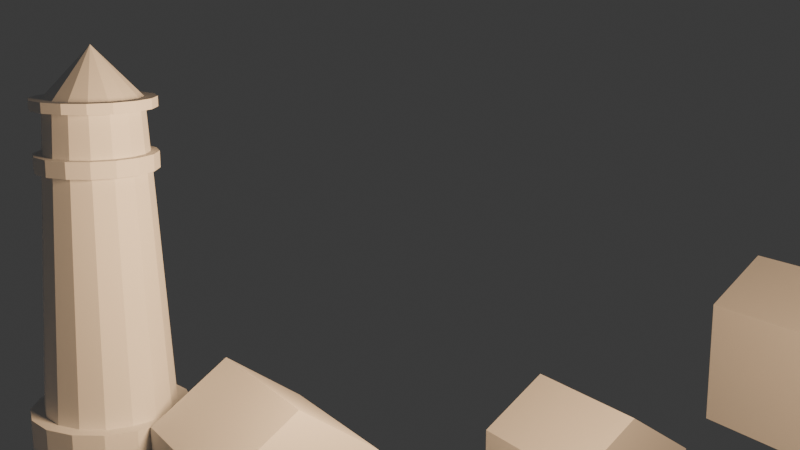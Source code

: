 # Source: section01_-_introduction_-_11_-_lighthouse_MY_LIGHTHOUSE.blend  (saved by Blender 4.0.36; exported with 4.5.12 LTS)
import bpy
from mathutils import Matrix  # noqa: F401  (used for matrix-valued properties, if any)

bpy.ops.wm.read_factory_settings(use_empty=True)
scene = bpy.context.scene
scene.name = 'Scene'

# ---- collections
col_collection = bpy.data.collections.new('Collection'); scene.collection.children.link(col_collection)
col_houses = bpy.data.collections.new('houses'); scene.collection.children.link(col_houses)
col_lighthouse = bpy.data.collections.new('Lighthouse'); scene.collection.children.link(col_lighthouse)

# ---- materials (node trees are filled in below, after node groups)
mat_material = bpy.data.materials.new('Material')
mat_material.alpha_threshold = 0.0
mat_material.use_transparent_shadow = False
mat_material.roughness = 0.5
mat_material.line_color = (0.0, 0.0, 0.0, 1.0)

# ---- material node trees
mat_material.use_nodes = True; mat_material.node_tree.nodes.clear()
_N = mat_material.node_tree.nodes; _L = mat_material.node_tree.links
n0 = _N.new('ShaderNodeOutputMaterial'); n0.name = 'Material Output'; n0.location = (300, 300)
n1 = _N.new('ShaderNodeBsdfPrincipled'); n1.name = 'Principled BSDF'; n1.location = (10, 300)
n1.inputs[3].default_value = 1.45
_L.new(n1.outputs[0], n0.inputs[0])
n0.is_active_output = True

# ---- world
world_world = bpy.data.worlds.new('World'); scene.world = world_world
world_world.use_nodes = True; world_world.node_tree.nodes.clear()
_N = world_world.node_tree.nodes; _L = world_world.node_tree.links
n0 = _N.new('ShaderNodeOutputWorld'); n0.name = 'World Output'; n0.location = (300, 300)
n1 = _N.new('ShaderNodeBackground'); n1.name = 'Background'; n1.location = (10, 300)
n1.inputs[0].default_value = (0.05088, 0.05088, 0.05088, 1.0)
_L.new(n1.outputs[0], n0.inputs[0])
n0.is_active_output = True
world_world.color = (0.05088, 0.05088, 0.05088)
world_world.use_sun_shadow = False
world_world.sun_shadow_jitter_overblur = 0.0

# ---- cameras
cam_camera_001 = bpy.data.cameras.new('Camera.001')

# ---- lights
light_light = bpy.data.lights.new('Light', 'POINT')
light_light.color = (1.0, 0.6325, 0.3327)
light_light.transmission_factor = 0.0
light_light.use_soft_falloff = False
light_light.energy = 2879.0
light_light.shadow_soft_size = 1.202
light_light.shadow_maximum_resolution = 0.006
light_light.use_absolute_resolution = True

# ---- meshes
me_cube = bpy.data.meshes.new('Cube')
me_cube.from_pydata([(1.0, 1.0, 1.0), (1.0, 1.0, -1.0), (1.0, -1.0, 1.0), (1.0, -1.0, -1.0), (-1.0, 1.0, 1.0), (-1.0, 1.0, -1.0), (-1.0, -1.0, 1.0), (-1.0, -1.0, -1.0), (-1.0, -0.0002759, -1.0), (1.0, -0.0002759, 1.701), (-1.0, -0.0002759, 1.701), (1.0, -0.0002759, -1.0), (0.004257, 1.0, -1.0), (0.004257, -1.0, 1.0), (0.004257, -1.0, -1.0), (0.004257, 1.0, 1.0), (0.004257, -0.0002759, -1.0), (0.004257, -0.0002759, 1.701), (1.0, -1.96, 0.2496), (1.0, -1.96, -1.0), (0.004257, -1.96, -1.0), (0.004257, -1.96, 0.2496)], [], [(17, 10, 6, 13), (14, 13, 6, 7), (8, 10, 4, 5), (16, 11, 3, 14), (11, 9, 2, 3), (12, 15, 0, 1), (1, 0, 9, 11), (12, 1, 11, 16), (7, 6, 10, 8), (15, 4, 10, 17), (0, 15, 17, 9), (5, 12, 16, 8), (5, 4, 15, 12), (8, 16, 14, 7), (2, 13, 21, 18), (9, 17, 13, 2), (19, 18, 21, 20), (14, 3, 19, 20), (13, 14, 20, 21), (3, 2, 18, 19)])
_uv = me_cube.uv_layers.new(name='UVMap')
_uv.uv.foreach_set('vector', [0.7495, 0.625, 0.875, 0.625, 0.875, 0.75, 0.7495, 0.75, 0.375, 0.8745, 0.625, 0.8745, 0.625, 1.0, 0.375, 1.0, 0.375, 0.125, 0.625, 0.125, 0.625, 0.25, 0.375, 0.25, 0.2505, 0.625, 0.375, 0.625, 0.375, 0.75, 0.2505, 0.75, 0.375, 0.625, 0.625, 0.625, 0.625, 0.75, 0.375, 0.75, 0.375, 0.3755, 0.625, 0.3755, 0.625, 0.5, 0.375, 0.5, 0.375, 0.5, 0.625, 0.5, 0.625, 0.625, 0.375, 0.625, 0.2505, 0.5, 0.375, 0.5, 0.375, 0.625, 0.2505, 0.625, 0.375, 0.0, 0.625, 0.0, 0.625, 0.125, 0.375, 0.125, 0.7495, 0.5, 0.875, 0.5, 0.875, 0.625, 0.7495, 0.625, 0.625, 0.5, 0.7495, 0.5, 0.7495, 0.625, 0.625, 0.625, 0.125, 0.5, 0.2505, 0.5, 0.2505, 0.625, 0.125, 0.625, 0.375, 0.25, 0.625, 0.25, 0.625, 0.3755, 0.375, 0.3755, 0.125, 0.625, 0.2505, 0.625, 0.2505, 0.75, 0.125, 0.75, 0.625, 0.75, 0.7495, 0.75, 0.7495, 0.75, 0.625, 0.75, 0.625, 0.625, 0.7495, 0.625, 0.7495, 0.75, 0.625, 0.75, 0.375, 0.75, 0.625, 0.75, 0.625, 0.8745, 0.375, 0.8745, 0.2505, 0.75, 0.375, 0.75, 0.375, 0.75, 0.2505, 0.75, 0.625, 0.8745, 0.375, 0.8745, 0.375, 0.8745, 0.625, 0.8745, 0.375, 0.75, 0.625, 0.75, 0.625, 0.75, 0.375, 0.75])
me_cube.materials.append(mat_material)
me_cube.use_mirror_vertex_groups = False
me_cube.update()
me_cube_001 = bpy.data.meshes.new('Cube.001')
me_cube_001.from_pydata([(-1.0, 4.009, -1.006), (-1.0, 6.009, -1.006), (-1.0, 4.009, -0.1703), (1.0, 4.009, -1.006), (1.0, 6.009, -1.006), (1.0, 4.009, -0.1703), (1.0, 6.009, -0.1703), (-1.0, 6.009, -0.1703), (-1.0, 4.992, -1.006), (1.0, 4.992, -1.006), (1.0, 4.992, 0.5044), (-1.0, 4.992, 0.5044)], [], [(8, 9, 3, 0), (8, 11, 7, 1), (3, 5, 2, 0), (9, 10, 5, 3), (10, 11, 2, 5), (1, 7, 6, 4), (6, 7, 11, 10), (4, 6, 10, 9), (0, 2, 11, 8), (1, 4, 9, 8)])
_uv = me_cube_001.uv_layers.new(name='UVMap')
_uv.uv.foreach_set('vector', [0.125, 0.6271, 0.375, 0.6271, 0.375, 0.75, 0.125, 0.75, 0.375, 0.1229, 0.625, 0.1229, 0.625, 0.25, 0.375, 0.25, 0.375, 0.75, 0.625, 0.75, 0.625, 1.0, 0.375, 1.0, 0.375, 0.6271, 0.625, 0.6271, 0.625, 0.75, 0.375, 0.75, 0.625, 0.6271, 0.875, 0.6271, 0.875, 0.75, 0.625, 0.75, 0.375, 0.25, 0.625, 0.25, 0.625, 0.5, 0.375, 0.5, 0.625, 0.5, 0.875, 0.5, 0.875, 0.6271, 0.625, 0.6271, 0.375, 0.5, 0.625, 0.5, 0.625, 0.6271, 0.375, 0.6271, 0.375, 0.0, 0.625, 0.0, 0.625, 0.1229, 0.375, 0.1229, 0.125, 0.5, 0.375, 0.5, 0.375, 0.6271, 0.125, 0.6271])
me_cube_001.materials.append(mat_material)
me_cube_001.use_mirror_vertex_groups = False
me_cube_001.update()
me_cube_002 = bpy.data.meshes.new('Cube.002')
me_cube_002.from_pydata([(1.0, 1.0, 1.0), (1.0, 1.0, -1.0), (1.0, -1.0, 1.0), (1.0, -1.0, -1.0), (-1.0, 1.0, 1.0), (-1.0, 1.0, -1.0), (-1.0, -1.0, 1.0), (-1.0, -1.0, -1.0), (-1.0, -0.0002759, -1.0), (1.0, -0.0002759, 1.701), (-1.0, -0.0002759, 1.701), (1.0, -0.0002759, -1.0)], [], [(9, 10, 6, 2), (3, 2, 6, 7), (8, 10, 4, 5), (8, 11, 3, 7), (11, 9, 2, 3), (5, 4, 0, 1), (1, 0, 9, 11), (5, 1, 11, 8), (7, 6, 10, 8), (0, 4, 10, 9)])
_uv = me_cube_002.uv_layers.new(name='UVMap')
_uv.uv.foreach_set('vector', [0.625, 0.625, 0.875, 0.625, 0.875, 0.75, 0.625, 0.75, 0.375, 0.75, 0.625, 0.75, 0.625, 1.0, 0.375, 1.0, 0.375, 0.125, 0.625, 0.125, 0.625, 0.25, 0.375, 0.25, 0.125, 0.625, 0.375, 0.625, 0.375, 0.75, 0.125, 0.75, 0.375, 0.625, 0.625, 0.625, 0.625, 0.75, 0.375, 0.75, 0.375, 0.25, 0.625, 0.25, 0.625, 0.5, 0.375, 0.5, 0.375, 0.5, 0.625, 0.5, 0.625, 0.625, 0.375, 0.625, 0.125, 0.5, 0.375, 0.5, 0.375, 0.625, 0.125, 0.625, 0.375, 0.0, 0.625, 0.0, 0.625, 0.125, 0.375, 0.125, 0.625, 0.5, 0.875, 0.5, 0.875, 0.625, 0.625, 0.625])
me_cube_002.materials.append(mat_material)
me_cube_002.use_mirror_vertex_groups = False
me_cube_002.update()
me_cube_003 = bpy.data.meshes.new('Cube.003')
me_cube_003.from_pydata([(1.0, 1.0, 1.0), (1.0, 1.0, -1.0), (1.0, -1.0, 1.0), (1.0, -1.0, -1.0), (-1.0, 1.0, 1.0), (-1.0, 1.0, -1.0), (-1.0, -1.0, 1.0), (-1.0, -1.0, -1.0), (-1.0, -0.0002759, -1.0), (1.0, -0.0002759, 1.701), (-1.0, -0.0002759, 1.701), (1.0, -0.0002759, -1.0), (1.0, 1.0, 0.07586), (-1.0, -1.0, 0.07586), (1.0, -1.0, 0.07586), (-1.0, 1.0, 0.07586), (1.0, -0.0002759, 0.1014), (-1.0, -0.0002759, 0.1014), (1.0, -2.107, 0.07586), (1.0, -2.107, -1.0), (-1.0, -2.107, -1.0), (-1.0, -2.107, 0.07586), (-0.007754, 1.0, -1.0), (-0.007754, -1.0, 1.0), (-0.007754, -1.0, -1.0), (-0.007754, 1.0, 1.0), (-0.007754, -0.0002759, -1.0), (-0.007754, -0.0002759, 1.701), (-0.007754, 1.0, 0.07586), (-0.007754, -1.0, 0.6606), (-0.007754, -2.107, -1.0), (-0.007754, -2.107, 0.6606)], [], [(27, 10, 6, 23), (29, 23, 6, 13), (17, 10, 4, 15), (26, 11, 3, 24), (16, 9, 2, 14), (28, 25, 0, 12), (12, 0, 9, 16), (22, 1, 11, 26), (13, 6, 10, 17), (25, 4, 10, 27), (7, 13, 17, 8), (1, 12, 16, 11), (22, 28, 12, 1), (11, 16, 14, 3), (8, 17, 15, 5), (24, 3, 19, 30), (30, 31, 21, 20), (3, 14, 18, 19), (29, 13, 21, 31), (13, 7, 20, 21), (14, 29, 31, 18), (19, 18, 31, 30), (7, 24, 30, 20), (5, 15, 28, 22), (0, 25, 27, 9), (5, 22, 26, 8), (15, 4, 25, 28), (8, 26, 24, 7), (14, 2, 23, 29), (9, 27, 23, 2)])
_uv = me_cube_003.uv_layers.new(name='UVMap')
_uv.uv.foreach_set('vector', [0.751, 0.625, 0.875, 0.625, 0.875, 0.75, 0.751, 0.75, 0.5095, 0.876, 0.625, 0.876, 0.625, 1.0, 0.5095, 1.0, 0.5095, 0.125, 0.625, 0.125, 0.625, 0.25, 0.5095, 0.25, 0.249, 0.625, 0.375, 0.625, 0.375, 0.75, 0.249, 0.75, 0.5095, 0.625, 0.625, 0.625, 0.625, 0.75, 0.5095, 0.75, 0.5095, 0.374, 0.625, 0.374, 0.625, 0.5, 0.5095, 0.5, 0.5095, 0.5, 0.625, 0.5, 0.625, 0.625, 0.5095, 0.625, 0.249, 0.5, 0.375, 0.5, 0.375, 0.625, 0.249, 0.625, 0.5095, 0.0, 0.625, 0.0, 0.625, 0.125, 0.5095, 0.125, 0.751, 0.5, 0.875, 0.5, 0.875, 0.625, 0.751, 0.625, 0.375, 0.0, 0.5095, 0.0, 0.5095, 0.125, 0.375, 0.125, 0.375, 0.5, 0.5095, 0.5, 0.5095, 0.625, 0.375, 0.625, 0.375, 0.374, 0.5095, 0.374, 0.5095, 0.5, 0.375, 0.5, 0.375, 0.625, 0.5095, 0.625, 0.5095, 0.75, 0.375, 0.75, 0.375, 0.125, 0.5095, 0.125, 0.5095, 0.25, 0.375, 0.25, 0.249, 0.75, 0.375, 0.75, 0.375, 0.75, 0.249, 0.75, 0.375, 0.876, 0.5095, 0.876, 0.5095, 1.0, 0.375, 1.0, 0.375, 0.75, 0.5095, 0.75, 0.5095, 0.75, 0.375, 0.75, 0.5095, 0.876, 0.5095, 1.0, 0.5095, 1.0, 0.5095, 0.876, 0.5095, 0.0, 0.375, 0.0, 0.375, 0.0, 0.5095, 0.0, 0.5095, 0.75, 0.5095, 0.876, 0.5095, 0.876, 0.5095, 0.75, 0.375, 0.75, 0.5095, 0.75, 0.5095, 0.876, 0.375, 0.876, 0.125, 0.75, 0.249, 0.75, 0.249, 0.75, 0.125, 0.75, 0.375, 0.25, 0.5095, 0.25, 0.5095, 0.374, 0.375, 0.374, 0.625, 0.5, 0.751, 0.5, 0.751, 0.625, 0.625, 0.625, 0.125, 0.5, 0.249, 0.5, 0.249, 0.625, 0.125, 0.625, 0.5095, 0.25, 0.625, 0.25, 0.625, 0.374, 0.5095, 0.374, 0.125, 0.625, 0.249, 0.625, 0.249, 0.75, 0.125, 0.75, 0.5095, 0.75, 0.625, 0.75, 0.625, 0.876, 0.5095, 0.876, 0.625, 0.625, 0.751, 0.625, 0.751, 0.75, 0.625, 0.75])
me_cube_003.materials.append(mat_material)
me_cube_003.use_mirror_vertex_groups = False
me_cube_003.update()
me_cylinder_001 = bpy.data.meshes.new('Cylinder.001')
me_cylinder_001.from_pydata([(0.0, 1.0, -1.0), (0.0, 1.0, 1.0), (0.3827, 0.9239, -1.0), (0.3827, 0.9239, 1.0), (0.7071, 0.7071, -1.0), (0.7071, 0.7071, 1.0), (0.9239, 0.3827, -1.0), (0.9239, 0.3827, 1.0), (1.0, 0.0, -1.0), (1.0, 0.0, 1.0), (0.9239, -0.3827, -1.0), (0.9239, -0.3827, 1.0), (0.7071, -0.7071, -1.0), (0.7071, -0.7071, 1.0), (0.3827, -0.9239, -1.0), (0.3827, -0.9239, 1.0), (0.0, -1.0, -1.0), (0.0, -1.0, 1.0), (-0.3827, -0.9239, -1.0), (-0.3827, -0.9239, 1.0), (-0.7071, -0.7071, -1.0), (-0.7071, -0.7071, 1.0), (-0.9239, -0.3827, -1.0), (-0.9239, -0.3827, 1.0), (-1.0, 0.0, -1.0), (-1.0, 0.0, 1.0), (-0.9239, 0.3827, -1.0), (-0.9239, 0.3827, 1.0), (-0.7071, 0.7071, -1.0), (-0.7071, 0.7071, 1.0), (-0.3827, 0.9239, -1.0), (-0.3827, 0.9239, 1.0), (0.316, 0.7628, 1.0), (0.0, 0.8257, 1.0), (0.5838, 0.5838, 1.0), (0.7628, 0.316, 1.0), (0.8257, 0.0, 1.0), (0.7628, -0.316, 1.0), (0.5838, -0.5838, 1.0), (0.316, -0.7628, 1.0), (0.0, -0.8257, 1.0), (-0.316, -0.7628, 1.0), (-0.5838, -0.5838, 1.0), (-0.7628, -0.316, 1.0), (-0.8257, 0.0, 1.0), (-0.7628, 0.316, 1.0), (-0.5838, 0.5838, 1.0), (-0.316, 0.7628, 1.0), (0.2511, 0.6062, 4.038), (0.0, 0.6562, 4.038), (0.464, 0.464, 4.038), (0.6062, 0.2511, 4.038), (0.6562, 0.0, 4.038), (0.6062, -0.2511, 4.038), (0.464, -0.464, 4.038), (0.2511, -0.6062, 4.038), (0.0, -0.6562, 4.038), (-0.2511, -0.6062, 4.038), (-0.464, -0.464, 4.038), (-0.6062, -0.2511, 4.038), (-0.6562, 0.0, 4.038), (-0.6062, 0.2511, 4.038), (-0.464, 0.464, 4.038), (-0.2511, 0.6062, 4.038), (0.2864, 0.6914, 4.038), (0.0, 0.7484, 4.038), (0.5292, 0.5292, 4.038), (0.6914, 0.2864, 4.038), (0.7484, 0.0, 4.038), (0.6914, -0.2864, 4.038), (0.5292, -0.5292, 4.038), (0.2864, -0.6914, 4.038), (0.0, -0.7484, 4.038), (-0.2864, -0.6914, 4.038), (-0.5292, -0.5292, 4.038), (-0.6914, -0.2864, 4.038), (-0.7484, 0.0, 4.038), (-0.6914, 0.2864, 4.038), (-0.5292, 0.5292, 4.038), (-0.2864, 0.6914, 4.038), (0.2864, 0.6914, 4.244), (0.0, 0.7484, 4.244), (0.5292, 0.5292, 4.244), (0.6914, 0.2864, 4.244), (0.7484, 0.0, 4.244), (0.6914, -0.2864, 4.244), (0.5292, -0.5292, 4.244), (0.2864, -0.6914, 4.244), (0.0, -0.7484, 4.244), (-0.2864, -0.6914, 4.244), (-0.5292, -0.5292, 4.244), (-0.6914, -0.2864, 4.244), (-0.7484, 0.0, 4.244), (-0.6914, 0.2864, 4.244), (-0.5292, 0.5292, 4.244), (-0.2864, 0.6914, 4.244), (0.2456, 0.593, 4.244), (0.0, 0.6418, 4.244), (0.4538, 0.4538, 4.244), (0.593, 0.2456, 4.244), (0.6418, 0.0, 4.244), (0.593, -0.2456, 4.244), (0.4538, -0.4538, 4.244), (0.2456, -0.593, 4.244), (0.0, -0.6418, 4.244), (-0.2456, -0.593, 4.244), (-0.4538, -0.4538, 4.244), (-0.593, -0.2456, 4.244), (-0.6418, 0.0, 4.244), (-0.593, 0.2456, 4.244), (-0.4538, 0.4538, 4.244), (-0.2456, 0.593, 4.244), (0.1791, 0.4323, 4.784), (0.0, 0.4679, 4.784), (0.3309, 0.3309, 4.784), (0.4323, 0.1791, 4.784), (0.4679, 0.0, 4.784), (0.4323, -0.1791, 4.784), (0.3309, -0.3309, 4.784), (0.1791, -0.4323, 4.784), (0.0, -0.4679, 4.784), (-0.1791, -0.4323, 4.784), (-0.3309, -0.3309, 4.784), (-0.4323, -0.1791, 4.784), (-0.4679, 0.0, 4.784), (-0.4323, 0.1791, 4.784), (-0.3309, 0.3309, 4.784), (-0.1791, 0.4323, 4.784), (0.2332, 0.5631, 4.784), (0.0, 0.6095, 4.784), (0.431, 0.431, 4.784), (0.5631, 0.2332, 4.784), (0.6095, 0.0, 4.784), (0.5631, -0.2332, 4.784), (0.431, -0.431, 4.784), (0.2332, -0.5631, 4.784), (0.0, -0.6095, 4.784), (-0.2332, -0.5631, 4.784), (-0.431, -0.431, 4.784), (-0.5631, -0.2332, 4.784), (-0.6095, 0.0, 4.784), (-0.5631, 0.2332, 4.784), (-0.431, 0.431, 4.784), (-0.2332, 0.5631, 4.784), (0.1791, 0.4323, 4.784), (0.0, 0.4679, 4.784), (0.3309, 0.3309, 4.784), (0.4323, 0.1791, 4.784), (0.4679, 0.0, 4.784), (0.4323, -0.1791, 4.784), (0.3309, -0.3309, 4.784), (0.1791, -0.4323, 4.784), (0.0, -0.4679, 4.784), (-0.1791, -0.4323, 4.784), (-0.3309, -0.3309, 4.784), (-0.4323, -0.1791, 4.784), (-0.4679, 0.0, 4.784), (-0.4323, 0.1791, 4.784), (-0.3309, 0.3309, 4.784), (-0.1791, 0.4323, 4.784), (0.2894, 0.6988, 4.784), (0.0, 0.7563, 4.784), (0.5348, 0.5348, 4.784), (0.6988, 0.2894, 4.784), (0.7563, 0.0, 4.784), (0.6988, -0.2894, 4.784), (0.5348, -0.5348, 4.784), (0.2894, -0.6988, 4.784), (0.0, -0.7563, 4.784), (-0.2894, -0.6988, 4.784), (-0.5348, -0.5348, 4.784), (-0.6988, -0.2894, 4.784), (-0.7563, 0.0, 4.784), (-0.6988, 0.2894, 4.784), (-0.5348, 0.5348, 4.784), (-0.2894, 0.6988, 4.784), (0.2284, 0.5515, 4.911), (0.0, 0.5969, 4.911), (0.4221, 0.4221, 4.911), (0.5515, 0.2284, 4.911), (0.5969, 0.0, 4.911), (0.5515, -0.2284, 4.911), (0.4221, -0.4221, 4.911), (0.2284, -0.5515, 4.911), (0.0, -0.5969, 4.911), (-0.2284, -0.5515, 4.911), (-0.4221, -0.4221, 4.911), (-0.5515, -0.2284, 4.911), (-0.5969, 0.0, 4.911), (-0.5515, 0.2284, 4.911), (-0.4221, 0.4221, 4.911), (-0.2284, 0.5515, 4.911), (0.2894, 0.6988, 4.911), (0.0, 0.7563, 4.911), (0.5348, 0.5348, 4.911), (0.6988, 0.2894, 4.911), (0.7563, 0.0, 4.911), (0.6988, -0.2894, 4.911), (0.5348, -0.5348, 4.911), (0.2894, -0.6988, 4.911), (0.0, -0.7563, 4.911), (-0.2894, -0.6988, 4.911), (-0.5348, -0.5348, 4.911), (-0.6988, -0.2894, 4.911), (-0.7563, 0.0, 4.911), (-0.6988, 0.2894, 4.911), (-0.5348, 0.5348, 4.911), (-0.2894, 0.6988, 4.911), (0.0, 0.0, 5.532), (0.0, 0.0, 5.532), (0.0, 0.0, 5.532), (0.0, 0.0, 5.532), (0.0, 0.0, 5.532), (0.0, 0.0, 5.532), (0.0, 0.0, 5.532), (0.0, 0.0, 5.532), (0.0, 0.0, 5.532), (0.0, 0.0, 5.532), (0.0, 0.0, 5.532), (0.0, 0.0, 5.532), (0.0, 0.0, 5.532), (0.0, 0.0, 5.532), (0.0, 0.0, 5.532), (0.0, 0.0, 5.532)], [], [(0, 1, 3, 2), (2, 3, 5, 4), (4, 5, 7, 6), (6, 7, 9, 8), (8, 9, 11, 10), (10, 11, 13, 12), (12, 13, 15, 14), (14, 15, 17, 16), (16, 17, 19, 18), (18, 19, 21, 20), (20, 21, 23, 22), (22, 23, 25, 24), (24, 25, 27, 26), (26, 27, 29, 28), (7, 5, 34, 35), (28, 29, 31, 30), (30, 31, 1, 0), (0, 2, 4, 6, 8, 10, 12, 14, 16, 18, 20, 22, 24, 26, 28, 30), (41, 40, 56, 57), (17, 15, 39, 40), (3, 1, 33, 32), (27, 25, 44, 45), (13, 11, 37, 38), (23, 21, 42, 43), (1, 31, 47, 33), (9, 7, 35, 36), (19, 17, 40, 41), (29, 27, 45, 46), (5, 3, 32, 34), (15, 13, 38, 39), (25, 23, 43, 44), (11, 9, 36, 37), (21, 19, 41, 42), (31, 29, 46, 47), (62, 61, 77, 78), (34, 32, 48, 50), (42, 41, 57, 58), (35, 34, 50, 51), (43, 42, 58, 59), (36, 35, 51, 52), (44, 43, 59, 60), (37, 36, 52, 53), (45, 44, 60, 61), (38, 37, 53, 54), (46, 45, 61, 62), (39, 38, 54, 55), (47, 46, 62, 63), (40, 39, 55, 56), (32, 33, 49, 48), (33, 47, 63, 49), (68, 67, 83, 84), (55, 54, 70, 71), (63, 62, 78, 79), (56, 55, 71, 72), (48, 49, 65, 64), (49, 63, 79, 65), (57, 56, 72, 73), (50, 48, 64, 66), (58, 57, 73, 74), (51, 50, 66, 67), (59, 58, 74, 75), (52, 51, 67, 68), (60, 59, 75, 76), (53, 52, 68, 69), (61, 60, 76, 77), (54, 53, 69, 70), (89, 88, 104, 105), (76, 75, 91, 92), (69, 68, 84, 85), (77, 76, 92, 93), (70, 69, 85, 86), (78, 77, 93, 94), (71, 70, 86, 87), (79, 78, 94, 95), (72, 71, 87, 88), (64, 65, 81, 80), (65, 79, 95, 81), (73, 72, 88, 89), (66, 64, 80, 82), (74, 73, 89, 90), (67, 66, 82, 83), (75, 74, 90, 91), (110, 109, 141, 142), (82, 80, 96, 98), (90, 89, 105, 106), (83, 82, 98, 99), (91, 90, 106, 107), (84, 83, 99, 100), (92, 91, 107, 108), (85, 84, 100, 101), (93, 92, 108, 109), (86, 85, 101, 102), (94, 93, 109, 110), (87, 86, 102, 103), (95, 94, 110, 111), (88, 87, 103, 104), (80, 81, 97, 96), (81, 95, 111, 97), (118, 117, 149, 150), (103, 102, 134, 135), (111, 110, 142, 143), (104, 103, 135, 136), (96, 97, 129, 128), (97, 111, 143, 129), (105, 104, 136, 137), (98, 96, 128, 130), (106, 105, 137, 138), (99, 98, 130, 131), (107, 106, 138, 139), (100, 99, 131, 132), (108, 107, 139, 140), (101, 100, 132, 133), (109, 108, 140, 141), (102, 101, 133, 134), (113, 112, 128, 129), (112, 114, 130, 128), (114, 115, 131, 130), (115, 116, 132, 131), (116, 117, 133, 132), (117, 118, 134, 133), (118, 119, 135, 134), (119, 120, 136, 135), (120, 121, 137, 136), (121, 122, 138, 137), (122, 123, 139, 138), (123, 124, 140, 139), (124, 125, 141, 140), (125, 126, 142, 141), (126, 127, 143, 142), (127, 113, 129, 143), (155, 154, 170, 171), (126, 125, 157, 158), (119, 118, 150, 151), (127, 126, 158, 159), (120, 119, 151, 152), (112, 113, 145, 144), (113, 127, 159, 145), (121, 120, 152, 153), (114, 112, 144, 146), (122, 121, 153, 154), (115, 114, 146, 147), (123, 122, 154, 155), (116, 115, 147, 148), (124, 123, 155, 156), (117, 116, 148, 149), (125, 124, 156, 157), (161, 175, 207, 193), (148, 147, 163, 164), (156, 155, 171, 172), (149, 148, 164, 165), (157, 156, 172, 173), (150, 149, 165, 166), (158, 157, 173, 174), (151, 150, 166, 167), (159, 158, 174, 175), (152, 151, 167, 168), (144, 145, 161, 160), (145, 159, 175, 161), (153, 152, 168, 169), (146, 144, 160, 162), (154, 153, 169, 170), (147, 146, 162, 163), (186, 185, 217, 218), (169, 168, 200, 201), (162, 160, 192, 194), (170, 169, 201, 202), (163, 162, 194, 195), (171, 170, 202, 203), (164, 163, 195, 196), (172, 171, 203, 204), (165, 164, 196, 197), (173, 172, 204, 205), (166, 165, 197, 198), (174, 173, 205, 206), (167, 166, 198, 199), (175, 174, 206, 207), (168, 167, 199, 200), (160, 161, 193, 192), (177, 176, 192, 193), (176, 178, 194, 192), (178, 179, 195, 194), (179, 180, 196, 195), (180, 181, 197, 196), (181, 182, 198, 197), (182, 183, 199, 198), (183, 184, 200, 199), (184, 185, 201, 200), (185, 186, 202, 201), (186, 187, 203, 202), (187, 188, 204, 203), (188, 189, 205, 204), (189, 190, 206, 205), (190, 191, 207, 206), (191, 177, 193, 207), (208, 209, 223, 222, 221, 220, 219, 218, 217, 216, 215, 214, 213, 212, 211, 210), (179, 178, 210, 211), (187, 186, 218, 219), (180, 179, 211, 212), (188, 187, 219, 220), (181, 180, 212, 213), (189, 188, 220, 221), (182, 181, 213, 214), (190, 189, 221, 222), (183, 182, 214, 215), (191, 190, 222, 223), (184, 183, 215, 216), (176, 177, 209, 208), (177, 191, 223, 209), (185, 184, 216, 217), (178, 176, 208, 210)])
_uv = me_cylinder_001.uv_layers.new(name='UVMap')
_uv.uv.foreach_set('vector', [1.0, 0.5, 1.0, 1.0, 0.9375, 1.0, 0.9375, 0.5, 0.9375, 0.5, 0.9375, 1.0, 0.875, 1.0, 0.875, 0.5, 0.875, 0.5, 0.875, 1.0, 0.8125, 1.0, 0.8125, 0.5, 0.8125, 0.5, 0.8125, 1.0, 0.75, 1.0, 0.75, 0.5, 0.75, 0.5, 0.75, 1.0, 0.6875, 1.0, 0.6875, 0.5, 0.6875, 0.5, 0.6875, 1.0, 0.625, 1.0, 0.625, 0.5, 0.625, 0.5, 0.625, 1.0, 0.5625, 1.0, 0.5625, 0.5, 0.5625, 0.5, 0.5625, 1.0, 0.5, 1.0, 0.5, 0.5, 0.5, 0.5, 0.5, 1.0, 0.4375, 1.0, 0.4375, 0.5, 0.4375, 0.5, 0.4375, 1.0, 0.375, 1.0, 0.375, 0.5, 0.375, 0.5, 0.375, 1.0, 0.3125, 1.0, 0.3125, 0.5, 0.3125, 0.5, 0.3125, 1.0, 0.25, 1.0, 0.25, 0.5, 0.25, 0.5, 0.25, 1.0, 0.1875, 1.0, 0.1875, 0.5, 0.1875, 0.5, 0.1875, 1.0, 0.125, 1.0, 0.125, 0.5, 0.8125, 1.0, 0.875, 1.0, 0.875, 1.0, 0.8125, 1.0, 0.125, 0.5, 0.125, 1.0, 0.0625, 1.0, 0.0625, 0.5, 0.0625, 0.5, 0.0625, 1.0, 0.0, 1.0, 0.0, 0.5, 0.75, 0.49, 0.8418, 0.4717, 0.9197, 0.4197, 0.9717, 0.3418, 0.99, 0.25, 0.9717, 0.1582, 0.9197, 0.08029, 0.8418, 0.02827, 0.75, 0.01, 0.6582, 0.02827, 0.5803, 0.08029, 0.5283, 0.1582, 0.51, 0.25, 0.5283, 0.3418, 0.5803, 0.4197, 0.6582, 0.4717, 0.4375, 1.0, 0.5, 1.0, 0.5, 1.0, 0.4375, 1.0, 0.5, 1.0, 0.5625, 1.0, 0.5625, 1.0, 0.5, 1.0, 0.9375, 1.0, 1.0, 1.0, 1.0, 1.0, 0.9375, 1.0, 0.1875, 1.0, 0.25, 1.0, 0.25, 1.0, 0.1875, 1.0, 0.625, 1.0, 0.6875, 1.0, 0.6875, 1.0, 0.625, 1.0, 0.3125, 1.0, 0.375, 1.0, 0.375, 1.0, 0.3125, 1.0, 0.0, 1.0, 0.0625, 1.0, 0.0625, 1.0, 0.0, 1.0, 0.75, 1.0, 0.8125, 1.0, 0.8125, 1.0, 0.75, 1.0, 0.4375, 1.0, 0.5, 1.0, 0.5, 1.0, 0.4375, 1.0, 0.125, 1.0, 0.1875, 1.0, 0.1875, 1.0, 0.125, 1.0, 0.875, 1.0, 0.9375, 1.0, 0.9375, 1.0, 0.875, 1.0, 0.5625, 1.0, 0.625, 1.0, 0.625, 1.0, 0.5625, 1.0, 0.25, 1.0, 0.3125, 1.0, 0.3125, 1.0, 0.25, 1.0, 0.6875, 1.0, 0.75, 1.0, 0.75, 1.0, 0.6875, 1.0, 0.375, 1.0, 0.4375, 1.0, 0.4375, 1.0, 0.375, 1.0, 0.0625, 1.0, 0.125, 1.0, 0.125, 1.0, 0.0625, 1.0, 0.125, 1.0, 0.1875, 1.0, 0.1875, 1.0, 0.125, 1.0, 0.875, 1.0, 0.9375, 1.0, 0.9375, 1.0, 0.875, 1.0, 0.375, 1.0, 0.4375, 1.0, 0.4375, 1.0, 0.375, 1.0, 0.8125, 1.0, 0.875, 1.0, 0.875, 1.0, 0.8125, 1.0, 0.3125, 1.0, 0.375, 1.0, 0.375, 1.0, 0.3125, 1.0, 0.75, 1.0, 0.8125, 1.0, 0.8125, 1.0, 0.75, 1.0, 0.25, 1.0, 0.3125, 1.0, 0.3125, 1.0, 0.25, 1.0, 0.6875, 1.0, 0.75, 1.0, 0.75, 1.0, 0.6875, 1.0, 0.1875, 1.0, 0.25, 1.0, 0.25, 1.0, 0.1875, 1.0, 0.625, 1.0, 0.6875, 1.0, 0.6875, 1.0, 0.625, 1.0, 0.125, 1.0, 0.1875, 1.0, 0.1875, 1.0, 0.125, 1.0, 0.5625, 1.0, 0.625, 1.0, 0.625, 1.0, 0.5625, 1.0, 0.0625, 1.0, 0.125, 1.0, 0.125, 1.0, 0.0625, 1.0, 0.5, 1.0, 0.5625, 1.0, 0.5625, 1.0, 0.5, 1.0, 0.9375, 1.0, 1.0, 1.0, 1.0, 1.0, 0.9375, 1.0, 0.0, 1.0, 0.0625, 1.0, 0.0625, 1.0, 0.0, 1.0, 0.75, 1.0, 0.8125, 1.0, 0.8125, 1.0, 0.75, 1.0, 0.5625, 1.0, 0.625, 1.0, 0.625, 1.0, 0.5625, 1.0, 0.0625, 1.0, 0.125, 1.0, 0.125, 1.0, 0.0625, 1.0, 0.5, 1.0, 0.5625, 1.0, 0.5625, 1.0, 0.5, 1.0, 0.9375, 1.0, 1.0, 1.0, 1.0, 1.0, 0.9375, 1.0, 0.0, 1.0, 0.0625, 1.0, 0.0625, 1.0, 0.0, 1.0, 0.4375, 1.0, 0.5, 1.0, 0.5, 1.0, 0.4375, 1.0, 0.875, 1.0, 0.9375, 1.0, 0.9375, 1.0, 0.875, 1.0, 0.375, 1.0, 0.4375, 1.0, 0.4375, 1.0, 0.375, 1.0, 0.8125, 1.0, 0.875, 1.0, 0.875, 1.0, 0.8125, 1.0, 0.3125, 1.0, 0.375, 1.0, 0.375, 1.0, 0.3125, 1.0, 0.75, 1.0, 0.8125, 1.0, 0.8125, 1.0, 0.75, 1.0, 0.25, 1.0, 0.3125, 1.0, 0.3125, 1.0, 0.25, 1.0, 0.6875, 1.0, 0.75, 1.0, 0.75, 1.0, 0.6875, 1.0, 0.1875, 1.0, 0.25, 1.0, 0.25, 1.0, 0.1875, 1.0, 0.625, 1.0, 0.6875, 1.0, 0.6875, 1.0, 0.625, 1.0, 0.4375, 1.0, 0.5, 1.0, 0.5, 1.0, 0.4375, 1.0, 0.25, 1.0, 0.3125, 1.0, 0.3125, 1.0, 0.25, 1.0, 0.6875, 1.0, 0.75, 1.0, 0.75, 1.0, 0.6875, 1.0, 0.1875, 1.0, 0.25, 1.0, 0.25, 1.0, 0.1875, 1.0, 0.625, 1.0, 0.6875, 1.0, 0.6875, 1.0, 0.625, 1.0, 0.125, 1.0, 0.1875, 1.0, 0.1875, 1.0, 0.125, 1.0, 0.5625, 1.0, 0.625, 1.0, 0.625, 1.0, 0.5625, 1.0, 0.0625, 1.0, 0.125, 1.0, 0.125, 1.0, 0.0625, 1.0, 0.5, 1.0, 0.5625, 1.0, 0.5625, 1.0, 0.5, 1.0, 0.9375, 1.0, 1.0, 1.0, 1.0, 1.0, 0.9375, 1.0, 0.0, 1.0, 0.0625, 1.0, 0.0625, 1.0, 0.0, 1.0, 0.4375, 1.0, 0.5, 1.0, 0.5, 1.0, 0.4375, 1.0, 0.875, 1.0, 0.9375, 1.0, 0.9375, 1.0, 0.875, 1.0, 0.375, 1.0, 0.4375, 1.0, 0.4375, 1.0, 0.375, 1.0, 0.8125, 1.0, 0.875, 1.0, 0.875, 1.0, 0.8125, 1.0, 0.3125, 1.0, 0.375, 1.0, 0.375, 1.0, 0.3125, 1.0, 0.125, 1.0, 0.1875, 1.0, 0.1875, 1.0, 0.125, 1.0, 0.875, 1.0, 0.9375, 1.0, 0.9375, 1.0, 0.875, 1.0, 0.375, 1.0, 0.4375, 1.0, 0.4375, 1.0, 0.375, 1.0, 0.8125, 1.0, 0.875, 1.0, 0.875, 1.0, 0.8125, 1.0, 0.3125, 1.0, 0.375, 1.0, 0.375, 1.0, 0.3125, 1.0, 0.75, 1.0, 0.8125, 1.0, 0.8125, 1.0, 0.75, 1.0, 0.25, 1.0, 0.3125, 1.0, 0.3125, 1.0, 0.25, 1.0, 0.6875, 1.0, 0.75, 1.0, 0.75, 1.0, 0.6875, 1.0, 0.1875, 1.0, 0.25, 1.0, 0.25, 1.0, 0.1875, 1.0, 0.625, 1.0, 0.6875, 1.0, 0.6875, 1.0, 0.625, 1.0, 0.125, 1.0, 0.1875, 1.0, 0.1875, 1.0, 0.125, 1.0, 0.5625, 1.0, 0.625, 1.0, 0.625, 1.0, 0.5625, 1.0, 0.0625, 1.0, 0.125, 1.0, 0.125, 1.0, 0.0625, 1.0, 0.5, 1.0, 0.5625, 1.0, 0.5625, 1.0, 0.5, 1.0, 0.9375, 1.0, 1.0, 1.0, 1.0, 1.0, 0.9375, 1.0, 0.0, 1.0, 0.0625, 1.0, 0.0625, 1.0, 0.0, 1.0, 0.3803, 0.1197, 0.4202, 0.1795, 0.4202, 0.1795, 0.3803, 0.1197, 0.5625, 1.0, 0.625, 1.0, 0.625, 1.0, 0.5625, 1.0, 0.0625, 1.0, 0.125, 1.0, 0.125, 1.0, 0.0625, 1.0, 0.5, 1.0, 0.5625, 1.0, 0.5625, 1.0, 0.5, 1.0, 0.9375, 1.0, 1.0, 1.0, 1.0, 1.0, 0.9375, 1.0, 0.0, 1.0, 0.0625, 1.0, 0.0625, 1.0, 0.0, 1.0, 0.4375, 1.0, 0.5, 1.0, 0.5, 1.0, 0.4375, 1.0, 0.875, 1.0, 0.9375, 1.0, 0.9375, 1.0, 0.875, 1.0, 0.375, 1.0, 0.4375, 1.0, 0.4375, 1.0, 0.375, 1.0, 0.8125, 1.0, 0.875, 1.0, 0.875, 1.0, 0.8125, 1.0, 0.3125, 1.0, 0.375, 1.0, 0.375, 1.0, 0.3125, 1.0, 0.75, 1.0, 0.8125, 1.0, 0.8125, 1.0, 0.75, 1.0, 0.25, 1.0, 0.3125, 1.0, 0.3125, 1.0, 0.25, 1.0, 0.6875, 1.0, 0.75, 1.0, 0.75, 1.0, 0.6875, 1.0, 0.1875, 1.0, 0.25, 1.0, 0.25, 1.0, 0.1875, 1.0, 0.625, 1.0, 0.6875, 1.0, 0.6875, 1.0, 0.625, 1.0, 0.25, 0.4343, 0.3205, 0.4202, 0.3418, 0.4717, 0.25, 0.49, 0.3205, 0.4202, 0.3803, 0.3803, 0.4197, 0.4197, 0.3418, 0.4717, 0.3803, 0.3803, 0.4202, 0.3205, 0.4717, 0.3418, 0.4197, 0.4197, 0.4202, 0.3205, 0.4343, 0.25, 0.49, 0.25, 0.4717, 0.3418, 0.4343, 0.25, 0.4202, 0.1795, 0.4717, 0.1582, 0.49, 0.25, 0.4202, 0.1795, 0.3803, 0.1197, 0.4197, 0.08029, 0.4717, 0.1582, 0.3803, 0.1197, 0.3205, 0.07975, 0.3418, 0.02827, 0.4197, 0.08029, 0.3205, 0.07975, 0.25, 0.06573, 0.25, 0.01, 0.3418, 0.02827, 0.25, 0.06573, 0.1795, 0.07975, 0.1582, 0.02827, 0.25, 0.01, 0.1795, 0.07975, 0.1197, 0.1197, 0.08029, 0.08029, 0.1582, 0.02827, 0.1197, 0.1197, 0.07975, 0.1795, 0.02827, 0.1582, 0.08029, 0.08029, 0.07975, 0.1795, 0.06573, 0.25, 0.01, 0.25, 0.02827, 0.1582, 0.06573, 0.25, 0.07975, 0.3205, 0.02827, 0.3418, 0.01, 0.25, 0.07975, 0.3205, 0.1197, 0.3803, 0.08029, 0.4197, 0.02827, 0.3418, 0.1197, 0.3803, 0.1795, 0.4202, 0.1582, 0.4717, 0.08029, 0.4197, 0.1795, 0.4202, 0.25, 0.4343, 0.25, 0.49, 0.1582, 0.4717, 0.07975, 0.1795, 0.1197, 0.1197, 0.1197, 0.1197, 0.07975, 0.1795, 0.1197, 0.3803, 0.07975, 0.3205, 0.07975, 0.3205, 0.1197, 0.3803, 0.3205, 0.07975, 0.3803, 0.1197, 0.3803, 0.1197, 0.3205, 0.07975, 0.1795, 0.4202, 0.1197, 0.3803, 0.1197, 0.3803, 0.1795, 0.4202, 0.25, 0.06573, 0.3205, 0.07975, 0.3205, 0.07975, 0.25, 0.06573, 0.3205, 0.4202, 0.25, 0.4343, 0.25, 0.4343, 0.3205, 0.4202, 0.25, 0.4343, 0.1795, 0.4202, 0.1795, 0.4202, 0.25, 0.4343, 0.1795, 0.07975, 0.25, 0.06573, 0.25, 0.06573, 0.1795, 0.07975, 0.3803, 0.3803, 0.3205, 0.4202, 0.3205, 0.4202, 0.3803, 0.3803, 0.1197, 0.1197, 0.1795, 0.07975, 0.1795, 0.07975, 0.1197, 0.1197, 0.4202, 0.3205, 0.3803, 0.3803, 0.3803, 0.3803, 0.4202, 0.3205, 0.07975, 0.1795, 0.1197, 0.1197, 0.1197, 0.1197, 0.07975, 0.1795, 0.4343, 0.25, 0.4202, 0.3205, 0.4202, 0.3205, 0.4343, 0.25, 0.06573, 0.25, 0.07975, 0.1795, 0.07975, 0.1795, 0.06573, 0.25, 0.4202, 0.1795, 0.4343, 0.25, 0.4343, 0.25, 0.4202, 0.1795, 0.07975, 0.3205, 0.06573, 0.25, 0.06573, 0.25, 0.07975, 0.3205, 0.25, 0.4343, 0.1795, 0.4202, 0.1795, 0.4202, 0.25, 0.4343, 0.4343, 0.25, 0.4202, 0.3205, 0.4202, 0.3205, 0.4343, 0.25, 0.06573, 0.25, 0.07975, 0.1795, 0.07975, 0.1795, 0.06573, 0.25, 0.4202, 0.1795, 0.4343, 0.25, 0.4343, 0.25, 0.4202, 0.1795, 0.07975, 0.3205, 0.06573, 0.25, 0.06573, 0.25, 0.07975, 0.3205, 0.3803, 0.1197, 0.4202, 0.1795, 0.4202, 0.1795, 0.3803, 0.1197, 0.1197, 0.3803, 0.07975, 0.3205, 0.07975, 0.3205, 0.1197, 0.3803, 0.3205, 0.07975, 0.3803, 0.1197, 0.3803, 0.1197, 0.3205, 0.07975, 0.1795, 0.4202, 0.1197, 0.3803, 0.1197, 0.3803, 0.1795, 0.4202, 0.25, 0.06573, 0.3205, 0.07975, 0.3205, 0.07975, 0.25, 0.06573, 0.3205, 0.4202, 0.25, 0.4343, 0.25, 0.4343, 0.3205, 0.4202, 0.25, 0.4343, 0.1795, 0.4202, 0.1795, 0.4202, 0.25, 0.4343, 0.1795, 0.07975, 0.25, 0.06573, 0.25, 0.06573, 0.1795, 0.07975, 0.3803, 0.3803, 0.3205, 0.4202, 0.3205, 0.4202, 0.3803, 0.3803, 0.1197, 0.1197, 0.1795, 0.07975, 0.1795, 0.07975, 0.1197, 0.1197, 0.4202, 0.3205, 0.3803, 0.3803, 0.3803, 0.3803, 0.4202, 0.3205, 0.1472, 0.1472, 0.1943, 0.1156, 0.1943, 0.1156, 0.1472, 0.1472, 0.1795, 0.07975, 0.25, 0.06573, 0.25, 0.06573, 0.1795, 0.07975, 0.3803, 0.3803, 0.3205, 0.4202, 0.3205, 0.4202, 0.3803, 0.3803, 0.1197, 0.1197, 0.1795, 0.07975, 0.1795, 0.07975, 0.1197, 0.1197, 0.4202, 0.3205, 0.3803, 0.3803, 0.3803, 0.3803, 0.4202, 0.3205, 0.07975, 0.1795, 0.1197, 0.1197, 0.1197, 0.1197, 0.07975, 0.1795, 0.4343, 0.25, 0.4202, 0.3205, 0.4202, 0.3205, 0.4343, 0.25, 0.06573, 0.25, 0.07975, 0.1795, 0.07975, 0.1795, 0.06573, 0.25, 0.4202, 0.1795, 0.4343, 0.25, 0.4343, 0.25, 0.4202, 0.1795, 0.07975, 0.3205, 0.06573, 0.25, 0.06573, 0.25, 0.07975, 0.3205, 0.3803, 0.1197, 0.4202, 0.1795, 0.4202, 0.1795, 0.3803, 0.1197, 0.1197, 0.3803, 0.07975, 0.3205, 0.07975, 0.3205, 0.1197, 0.3803, 0.3205, 0.07975, 0.3803, 0.1197, 0.3803, 0.1197, 0.3205, 0.07975, 0.1795, 0.4202, 0.1197, 0.3803, 0.1197, 0.3803, 0.1795, 0.4202, 0.25, 0.06573, 0.3205, 0.07975, 0.3205, 0.07975, 0.25, 0.06573, 0.3205, 0.4202, 0.25, 0.4343, 0.25, 0.4343, 0.3205, 0.4202, 0.25, 0.3954, 0.3057, 0.3844, 0.3205, 0.4202, 0.25, 0.4343, 0.3057, 0.3844, 0.3528, 0.3528, 0.3803, 0.3803, 0.3205, 0.4202, 0.3528, 0.3528, 0.3844, 0.3057, 0.4202, 0.3205, 0.3803, 0.3803, 0.3844, 0.3057, 0.3954, 0.25, 0.4343, 0.25, 0.4202, 0.3205, 0.3954, 0.25, 0.3844, 0.1943, 0.4202, 0.1795, 0.4343, 0.25, 0.3844, 0.1943, 0.3528, 0.1472, 0.3803, 0.1197, 0.4202, 0.1795, 0.3528, 0.1472, 0.3057, 0.1156, 0.3205, 0.07975, 0.3803, 0.1197, 0.3057, 0.1156, 0.25, 0.1046, 0.25, 0.06573, 0.3205, 0.07975, 0.25, 0.1046, 0.1943, 0.1156, 0.1795, 0.07975, 0.25, 0.06573, 0.1943, 0.1156, 0.1472, 0.1472, 0.1197, 0.1197, 0.1795, 0.07975, 0.1472, 0.1472, 0.1156, 0.1943, 0.07975, 0.1795, 0.1197, 0.1197, 0.1156, 0.1943, 0.1046, 0.25, 0.06573, 0.25, 0.07975, 0.1795, 0.1046, 0.25, 0.1156, 0.3057, 0.07975, 0.3205, 0.06573, 0.25, 0.1156, 0.3057, 0.1472, 0.3528, 0.1197, 0.3803, 0.07975, 0.3205, 0.1472, 0.3528, 0.1943, 0.3844, 0.1795, 0.4202, 0.1197, 0.3803, 0.1943, 0.3844, 0.25, 0.3954, 0.25, 0.4343, 0.1795, 0.4202, 0.3057, 0.3844, 0.25, 0.3954, 0.1943, 0.3844, 0.1472, 0.3528, 0.1156, 0.3057, 0.1046, 0.25, 0.1156, 0.1943, 0.1472, 0.1472, 0.1943, 0.1156, 0.25, 0.1046, 0.3057, 0.1156, 0.3528, 0.1472, 0.3844, 0.1943, 0.3954, 0.25, 0.3844, 0.3057, 0.3528, 0.3528, 0.3844, 0.3057, 0.3528, 0.3528, 0.3528, 0.3528, 0.3844, 0.3057, 0.1156, 0.1943, 0.1472, 0.1472, 0.1472, 0.1472, 0.1156, 0.1943, 0.3954, 0.25, 0.3844, 0.3057, 0.3844, 0.3057, 0.3954, 0.25, 0.1046, 0.25, 0.1156, 0.1943, 0.1156, 0.1943, 0.1046, 0.25, 0.3844, 0.1943, 0.3954, 0.25, 0.3954, 0.25, 0.3844, 0.1943, 0.1156, 0.3057, 0.1046, 0.25, 0.1046, 0.25, 0.1156, 0.3057, 0.3528, 0.1472, 0.3844, 0.1943, 0.3844, 0.1943, 0.3528, 0.1472, 0.1472, 0.3528, 0.1156, 0.3057, 0.1156, 0.3057, 0.1472, 0.3528, 0.3057, 0.1156, 0.3528, 0.1472, 0.3528, 0.1472, 0.3057, 0.1156, 0.1943, 0.3844, 0.1472, 0.3528, 0.1472, 0.3528, 0.1943, 0.3844, 0.25, 0.1046, 0.3057, 0.1156, 0.3057, 0.1156, 0.25, 0.1046, 0.3057, 0.3844, 0.25, 0.3954, 0.25, 0.3954, 0.3057, 0.3844, 0.25, 0.3954, 0.1943, 0.3844, 0.1943, 0.3844, 0.25, 0.3954, 0.1943, 0.1156, 0.25, 0.1046, 0.25, 0.1046, 0.1943, 0.1156, 0.3528, 0.3528, 0.3057, 0.3844, 0.3057, 0.3844, 0.3528, 0.3528])
me_cylinder_001.update()

# ---- objects
ob_light = bpy.data.objects.new('Light', light_light)
ob_camera = bpy.data.objects.new('Camera', cam_camera_001)
ob_cube = bpy.data.objects.new('Cube', me_cube)
ob_cube_001 = bpy.data.objects.new('Cube.001', me_cube_001)
ob_cube_002 = bpy.data.objects.new('Cube.002', me_cube_002)
ob_cube_003 = bpy.data.objects.new('Cube.003', me_cube_003)
ob_cylinder = bpy.data.objects.new('Cylinder', me_cylinder_001)

# ---- transforms, parenting, visibility, modifiers, constraints
ob_light.location = (4.076, 1.005, 5.904)
ob_light.rotation_euler = (0.6503, 0.05522, 1.866)
ob_light.lock_rotations_4d = False
ob_light.empty_display_type = 'ARROWS'
ob_light.color = (0.0, 0.0, 0.0, 0.0)
ob_light.lineart.crease_threshold = 0.0
ob_camera.location = (11.21, -4.861, 7.343)
ob_camera.rotation_euler = (1.347, -5.384e-08, 1.016)
ob_cube.location = (2.219e-16, 0.1764, 0.9994)
ob_cube.lock_rotations_4d = False
ob_cube.empty_display_type = 'ARROWS'
ob_cube.lineart.crease_threshold = 0.0
ob_cube_001.location = (2.219e-16, 0.1764, 0.9994)
ob_cube_001.lock_rotations_4d = False
ob_cube_001.empty_display_type = 'ARROWS'
ob_cube_001.lineart.crease_threshold = 0.0
ob_cube_002.location = (2.219e-16, 9.787, 0.9994)
ob_cube_002.lock_rotations_4d = False
ob_cube_002.empty_display_type = 'ARROWS'
ob_cube_002.lineart.crease_threshold = 0.0
ob_cube_003.location = (2.219e-16, -5.951, 0.9994)
ob_cube_003.lock_rotations_4d = False
ob_cube_003.empty_display_type = 'ARROWS'
ob_cube_003.lineart.crease_threshold = 0.0
ob_cylinder.location = (-2.011, -0.9801, 0.9799)

# ---- collection membership
col_collection.objects.link(ob_light)
col_collection.objects.link(ob_camera)
col_houses.objects.link(ob_cube)
col_houses.objects.link(ob_cube_001)
col_houses.objects.link(ob_cube_002)
col_houses.objects.link(ob_cube_003)
col_lighthouse.objects.link(ob_cylinder)

# ---- scene / render settings (as saved in the file)
scene.camera = ob_camera
scene.frame_start = 1; scene.frame_end = 250; scene.frame_set(64)
scene.render.engine = 'BLENDER_EEVEE_NEXT'
scene.cycles.sampling_pattern = 'TABULATED_SOBOL'
bpy.context.view_layer.update()

